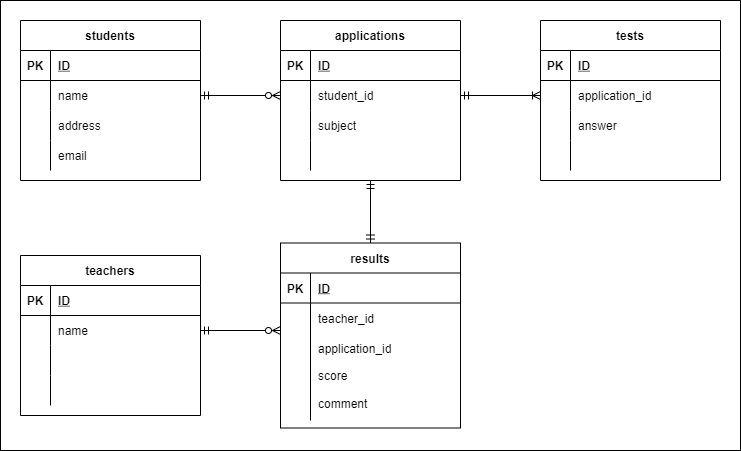

The diagram above was exported from draw.io. Its source (the exported page's mxGraphModel, read from the mxfile embedded in the PNG):
<mxGraphModel dx="820" dy="567" grid="1" gridSize="10" guides="1" tooltips="1" connect="1" arrows="1" fold="1" page="1" pageScale="1" pageWidth="827" pageHeight="1169" math="0" shadow="0">
  <root>
    <mxCell id="0" />
    <mxCell id="1" parent="0" />
    <mxCell id="28" style="edgeStyle=none;html=1;entryX=0;entryY=0.5;entryDx=0;entryDy=0;" parent="1" source="2" target="19" edge="1">
      <mxGeometry relative="1" as="geometry" />
    </mxCell>
    <mxCell id="29" value="" style="rounded=0;whiteSpace=wrap;html=1;" parent="1" vertex="1">
      <mxGeometry x="80" y="80" width="740" height="450" as="geometry" />
    </mxCell>
    <mxCell id="2" value="students" style="shape=table;startSize=30;container=1;collapsible=1;childLayout=tableLayout;fixedRows=1;rowLines=0;fontStyle=1;align=center;resizeLast=1;" parent="1" vertex="1">
      <mxGeometry x="100" y="100" width="180" height="160" as="geometry">
        <mxRectangle x="100" y="100" width="60" height="30" as="alternateBounds" />
      </mxGeometry>
    </mxCell>
    <mxCell id="3" value="" style="shape=partialRectangle;collapsible=0;dropTarget=0;pointerEvents=0;fillColor=none;top=0;left=0;bottom=1;right=0;points=[[0,0.5],[1,0.5]];portConstraint=eastwest;" parent="2" vertex="1">
      <mxGeometry y="30" width="180" height="30" as="geometry" />
    </mxCell>
    <mxCell id="4" value="PK" style="shape=partialRectangle;connectable=0;fillColor=none;top=0;left=0;bottom=0;right=0;fontStyle=1;overflow=hidden;" parent="3" vertex="1">
      <mxGeometry width="30" height="30" as="geometry">
        <mxRectangle width="30" height="30" as="alternateBounds" />
      </mxGeometry>
    </mxCell>
    <mxCell id="5" value="ID" style="shape=partialRectangle;connectable=0;fillColor=none;top=0;left=0;bottom=0;right=0;align=left;spacingLeft=6;fontStyle=5;overflow=hidden;" parent="3" vertex="1">
      <mxGeometry x="30" width="150" height="30" as="geometry">
        <mxRectangle width="150" height="30" as="alternateBounds" />
      </mxGeometry>
    </mxCell>
    <mxCell id="6" value="" style="shape=partialRectangle;collapsible=0;dropTarget=0;pointerEvents=0;fillColor=none;top=0;left=0;bottom=0;right=0;points=[[0,0.5],[1,0.5]];portConstraint=eastwest;" parent="2" vertex="1">
      <mxGeometry y="60" width="180" height="30" as="geometry" />
    </mxCell>
    <mxCell id="7" value="" style="shape=partialRectangle;connectable=0;fillColor=none;top=0;left=0;bottom=0;right=0;editable=1;overflow=hidden;" parent="6" vertex="1">
      <mxGeometry width="30" height="30" as="geometry">
        <mxRectangle width="30" height="30" as="alternateBounds" />
      </mxGeometry>
    </mxCell>
    <mxCell id="8" value="name" style="shape=partialRectangle;connectable=0;fillColor=none;top=0;left=0;bottom=0;right=0;align=left;spacingLeft=6;overflow=hidden;" parent="6" vertex="1">
      <mxGeometry x="30" width="150" height="30" as="geometry">
        <mxRectangle width="150" height="30" as="alternateBounds" />
      </mxGeometry>
    </mxCell>
    <mxCell id="9" value="" style="shape=partialRectangle;collapsible=0;dropTarget=0;pointerEvents=0;fillColor=none;top=0;left=0;bottom=0;right=0;points=[[0,0.5],[1,0.5]];portConstraint=eastwest;" parent="2" vertex="1">
      <mxGeometry y="90" width="180" height="30" as="geometry" />
    </mxCell>
    <mxCell id="10" value="" style="shape=partialRectangle;connectable=0;fillColor=none;top=0;left=0;bottom=0;right=0;editable=1;overflow=hidden;" parent="9" vertex="1">
      <mxGeometry width="30" height="30" as="geometry">
        <mxRectangle width="30" height="30" as="alternateBounds" />
      </mxGeometry>
    </mxCell>
    <mxCell id="11" value="address" style="shape=partialRectangle;connectable=0;fillColor=none;top=0;left=0;bottom=0;right=0;align=left;spacingLeft=6;overflow=hidden;" parent="9" vertex="1">
      <mxGeometry x="30" width="150" height="30" as="geometry">
        <mxRectangle width="150" height="30" as="alternateBounds" />
      </mxGeometry>
    </mxCell>
    <mxCell id="12" value="" style="shape=partialRectangle;collapsible=0;dropTarget=0;pointerEvents=0;fillColor=none;top=0;left=0;bottom=0;right=0;points=[[0,0.5],[1,0.5]];portConstraint=eastwest;" parent="2" vertex="1">
      <mxGeometry y="120" width="180" height="30" as="geometry" />
    </mxCell>
    <mxCell id="13" value="" style="shape=partialRectangle;connectable=0;fillColor=none;top=0;left=0;bottom=0;right=0;editable=1;overflow=hidden;" parent="12" vertex="1">
      <mxGeometry width="30" height="30" as="geometry">
        <mxRectangle width="30" height="30" as="alternateBounds" />
      </mxGeometry>
    </mxCell>
    <mxCell id="14" value="email" style="shape=partialRectangle;connectable=0;fillColor=none;top=0;left=0;bottom=0;right=0;align=left;spacingLeft=6;overflow=hidden;" parent="12" vertex="1">
      <mxGeometry x="30" width="150" height="30" as="geometry">
        <mxRectangle width="150" height="30" as="alternateBounds" />
      </mxGeometry>
    </mxCell>
    <mxCell id="136" style="edgeStyle=none;html=1;exitX=0.5;exitY=1;exitDx=0;exitDy=0;entryX=0.5;entryY=0;entryDx=0;entryDy=0;startArrow=ERmandOne;startFill=0;endArrow=ERmandOne;endFill=0;" edge="1" parent="1" source="15" target="111">
      <mxGeometry relative="1" as="geometry" />
    </mxCell>
    <mxCell id="15" value="applications" style="shape=table;startSize=30;container=1;collapsible=1;childLayout=tableLayout;fixedRows=1;rowLines=0;fontStyle=1;align=center;resizeLast=1;" parent="1" vertex="1">
      <mxGeometry x="360" y="100" width="180" height="160" as="geometry" />
    </mxCell>
    <mxCell id="16" value="" style="shape=partialRectangle;collapsible=0;dropTarget=0;pointerEvents=0;fillColor=none;top=0;left=0;bottom=1;right=0;points=[[0,0.5],[1,0.5]];portConstraint=eastwest;" parent="15" vertex="1">
      <mxGeometry y="30" width="180" height="30" as="geometry" />
    </mxCell>
    <mxCell id="17" value="PK" style="shape=partialRectangle;connectable=0;fillColor=none;top=0;left=0;bottom=0;right=0;fontStyle=1;overflow=hidden;" parent="16" vertex="1">
      <mxGeometry width="30" height="30" as="geometry">
        <mxRectangle width="30" height="30" as="alternateBounds" />
      </mxGeometry>
    </mxCell>
    <mxCell id="18" value="ID" style="shape=partialRectangle;connectable=0;fillColor=none;top=0;left=0;bottom=0;right=0;align=left;spacingLeft=6;fontStyle=5;overflow=hidden;" parent="16" vertex="1">
      <mxGeometry x="30" width="150" height="30" as="geometry">
        <mxRectangle width="150" height="30" as="alternateBounds" />
      </mxGeometry>
    </mxCell>
    <mxCell id="19" value="" style="shape=partialRectangle;collapsible=0;dropTarget=0;pointerEvents=0;fillColor=none;top=0;left=0;bottom=0;right=0;points=[[0,0.5],[1,0.5]];portConstraint=eastwest;" parent="15" vertex="1">
      <mxGeometry y="60" width="180" height="30" as="geometry" />
    </mxCell>
    <mxCell id="20" value="" style="shape=partialRectangle;connectable=0;fillColor=none;top=0;left=0;bottom=0;right=0;editable=1;overflow=hidden;" parent="19" vertex="1">
      <mxGeometry width="30" height="30" as="geometry">
        <mxRectangle width="30" height="30" as="alternateBounds" />
      </mxGeometry>
    </mxCell>
    <mxCell id="21" value="student_id" style="shape=partialRectangle;connectable=0;fillColor=none;top=0;left=0;bottom=0;right=0;align=left;spacingLeft=6;overflow=hidden;" parent="19" vertex="1">
      <mxGeometry x="30" width="150" height="30" as="geometry">
        <mxRectangle width="150" height="30" as="alternateBounds" />
      </mxGeometry>
    </mxCell>
    <mxCell id="22" value="" style="shape=partialRectangle;collapsible=0;dropTarget=0;pointerEvents=0;fillColor=none;top=0;left=0;bottom=0;right=0;points=[[0,0.5],[1,0.5]];portConstraint=eastwest;" parent="15" vertex="1">
      <mxGeometry y="90" width="180" height="30" as="geometry" />
    </mxCell>
    <mxCell id="23" value="" style="shape=partialRectangle;connectable=0;fillColor=none;top=0;left=0;bottom=0;right=0;editable=1;overflow=hidden;" parent="22" vertex="1">
      <mxGeometry width="30" height="30" as="geometry">
        <mxRectangle width="30" height="30" as="alternateBounds" />
      </mxGeometry>
    </mxCell>
    <mxCell id="24" value="subject" style="shape=partialRectangle;connectable=0;fillColor=none;top=0;left=0;bottom=0;right=0;align=left;spacingLeft=6;overflow=hidden;" parent="22" vertex="1">
      <mxGeometry x="30" width="150" height="30" as="geometry">
        <mxRectangle width="150" height="30" as="alternateBounds" />
      </mxGeometry>
    </mxCell>
    <mxCell id="25" value="" style="shape=partialRectangle;collapsible=0;dropTarget=0;pointerEvents=0;fillColor=none;top=0;left=0;bottom=0;right=0;points=[[0,0.5],[1,0.5]];portConstraint=eastwest;" parent="15" vertex="1">
      <mxGeometry y="120" width="180" height="30" as="geometry" />
    </mxCell>
    <mxCell id="26" value="" style="shape=partialRectangle;connectable=0;fillColor=none;top=0;left=0;bottom=0;right=0;editable=1;overflow=hidden;" parent="25" vertex="1">
      <mxGeometry width="30" height="30" as="geometry">
        <mxRectangle width="30" height="30" as="alternateBounds" />
      </mxGeometry>
    </mxCell>
    <mxCell id="27" value="" style="shape=partialRectangle;connectable=0;fillColor=none;top=0;left=0;bottom=0;right=0;align=left;spacingLeft=6;overflow=hidden;" parent="25" vertex="1">
      <mxGeometry x="30" width="150" height="30" as="geometry">
        <mxRectangle width="150" height="30" as="alternateBounds" />
      </mxGeometry>
    </mxCell>
    <mxCell id="31" value="" style="edgeStyle=none;html=1;entryX=0;entryY=0.5;entryDx=0;entryDy=0;endArrow=ERzeroToMany;endFill=0;startArrow=ERmandOne;startFill=0;exitX=1;exitY=0.5;exitDx=0;exitDy=0;" parent="1" source="6" target="19" edge="1">
      <mxGeometry relative="1" as="geometry">
        <Array as="points" />
      </mxGeometry>
    </mxCell>
    <mxCell id="32" value="tests" style="shape=table;startSize=30;container=1;collapsible=1;childLayout=tableLayout;fixedRows=1;rowLines=0;fontStyle=1;align=center;resizeLast=1;strokeWidth=1;perimeterSpacing=0;" parent="1" vertex="1">
      <mxGeometry x="620" y="100" width="180" height="160" as="geometry" />
    </mxCell>
    <mxCell id="33" value="" style="shape=partialRectangle;collapsible=0;dropTarget=0;pointerEvents=0;fillColor=none;top=0;left=0;bottom=1;right=0;points=[[0,0.5],[1,0.5]];portConstraint=eastwest;" parent="32" vertex="1">
      <mxGeometry y="30" width="180" height="30" as="geometry" />
    </mxCell>
    <mxCell id="34" value="PK" style="shape=partialRectangle;connectable=0;fillColor=none;top=0;left=0;bottom=0;right=0;fontStyle=1;overflow=hidden;" parent="33" vertex="1">
      <mxGeometry width="30" height="30" as="geometry">
        <mxRectangle width="30" height="30" as="alternateBounds" />
      </mxGeometry>
    </mxCell>
    <mxCell id="35" value="ID" style="shape=partialRectangle;connectable=0;fillColor=none;top=0;left=0;bottom=0;right=0;align=left;spacingLeft=6;fontStyle=5;overflow=hidden;" parent="33" vertex="1">
      <mxGeometry x="30" width="150" height="30" as="geometry">
        <mxRectangle width="150" height="30" as="alternateBounds" />
      </mxGeometry>
    </mxCell>
    <mxCell id="36" value="" style="shape=partialRectangle;collapsible=0;dropTarget=0;pointerEvents=0;fillColor=none;top=0;left=0;bottom=0;right=0;points=[[0,0.5],[1,0.5]];portConstraint=eastwest;" parent="32" vertex="1">
      <mxGeometry y="60" width="180" height="30" as="geometry" />
    </mxCell>
    <mxCell id="37" value="" style="shape=partialRectangle;connectable=0;fillColor=none;top=0;left=0;bottom=0;right=0;editable=1;overflow=hidden;" parent="36" vertex="1">
      <mxGeometry width="30" height="30" as="geometry">
        <mxRectangle width="30" height="30" as="alternateBounds" />
      </mxGeometry>
    </mxCell>
    <mxCell id="38" value="application_id" style="shape=partialRectangle;connectable=0;fillColor=none;top=0;left=0;bottom=0;right=0;align=left;spacingLeft=6;overflow=hidden;" parent="36" vertex="1">
      <mxGeometry x="30" width="150" height="30" as="geometry">
        <mxRectangle width="150" height="30" as="alternateBounds" />
      </mxGeometry>
    </mxCell>
    <mxCell id="39" value="" style="shape=partialRectangle;collapsible=0;dropTarget=0;pointerEvents=0;fillColor=none;top=0;left=0;bottom=0;right=0;points=[[0,0.5],[1,0.5]];portConstraint=eastwest;" parent="32" vertex="1">
      <mxGeometry y="90" width="180" height="30" as="geometry" />
    </mxCell>
    <mxCell id="40" value="" style="shape=partialRectangle;connectable=0;fillColor=none;top=0;left=0;bottom=0;right=0;editable=1;overflow=hidden;" parent="39" vertex="1">
      <mxGeometry width="30" height="30" as="geometry">
        <mxRectangle width="30" height="30" as="alternateBounds" />
      </mxGeometry>
    </mxCell>
    <mxCell id="41" value="answer" style="shape=partialRectangle;connectable=0;fillColor=none;top=0;left=0;bottom=0;right=0;align=left;spacingLeft=6;overflow=hidden;" parent="39" vertex="1">
      <mxGeometry x="30" width="150" height="30" as="geometry">
        <mxRectangle width="150" height="30" as="alternateBounds" />
      </mxGeometry>
    </mxCell>
    <mxCell id="42" value="" style="shape=partialRectangle;collapsible=0;dropTarget=0;pointerEvents=0;fillColor=none;top=0;left=0;bottom=0;right=0;points=[[0,0.5],[1,0.5]];portConstraint=eastwest;" parent="32" vertex="1">
      <mxGeometry y="120" width="180" height="30" as="geometry" />
    </mxCell>
    <mxCell id="43" value="" style="shape=partialRectangle;connectable=0;fillColor=none;top=0;left=0;bottom=0;right=0;editable=1;overflow=hidden;" parent="42" vertex="1">
      <mxGeometry width="30" height="30" as="geometry">
        <mxRectangle width="30" height="30" as="alternateBounds" />
      </mxGeometry>
    </mxCell>
    <mxCell id="44" value="" style="shape=partialRectangle;connectable=0;fillColor=none;top=0;left=0;bottom=0;right=0;align=left;spacingLeft=6;overflow=hidden;" parent="42" vertex="1">
      <mxGeometry x="30" width="150" height="30" as="geometry">
        <mxRectangle width="150" height="30" as="alternateBounds" />
      </mxGeometry>
    </mxCell>
    <mxCell id="45" value="teachers" style="shape=table;startSize=30;container=1;collapsible=1;childLayout=tableLayout;fixedRows=1;rowLines=0;fontStyle=1;align=center;resizeLast=1;" parent="1" vertex="1">
      <mxGeometry x="100" y="335" width="180" height="160" as="geometry" />
    </mxCell>
    <mxCell id="46" value="" style="shape=partialRectangle;collapsible=0;dropTarget=0;pointerEvents=0;fillColor=none;top=0;left=0;bottom=1;right=0;points=[[0,0.5],[1,0.5]];portConstraint=eastwest;" parent="45" vertex="1">
      <mxGeometry y="30" width="180" height="30" as="geometry" />
    </mxCell>
    <mxCell id="47" value="PK" style="shape=partialRectangle;connectable=0;fillColor=none;top=0;left=0;bottom=0;right=0;fontStyle=1;overflow=hidden;" parent="46" vertex="1">
      <mxGeometry width="30" height="30" as="geometry">
        <mxRectangle width="30" height="30" as="alternateBounds" />
      </mxGeometry>
    </mxCell>
    <mxCell id="48" value="ID" style="shape=partialRectangle;connectable=0;fillColor=none;top=0;left=0;bottom=0;right=0;align=left;spacingLeft=6;fontStyle=5;overflow=hidden;" parent="46" vertex="1">
      <mxGeometry x="30" width="150" height="30" as="geometry">
        <mxRectangle width="150" height="30" as="alternateBounds" />
      </mxGeometry>
    </mxCell>
    <mxCell id="49" value="" style="shape=partialRectangle;collapsible=0;dropTarget=0;pointerEvents=0;fillColor=none;top=0;left=0;bottom=0;right=0;points=[[0,0.5],[1,0.5]];portConstraint=eastwest;" parent="45" vertex="1">
      <mxGeometry y="60" width="180" height="30" as="geometry" />
    </mxCell>
    <mxCell id="50" value="" style="shape=partialRectangle;connectable=0;fillColor=none;top=0;left=0;bottom=0;right=0;editable=1;overflow=hidden;" parent="49" vertex="1">
      <mxGeometry width="30" height="30" as="geometry">
        <mxRectangle width="30" height="30" as="alternateBounds" />
      </mxGeometry>
    </mxCell>
    <mxCell id="51" value="name" style="shape=partialRectangle;connectable=0;fillColor=none;top=0;left=0;bottom=0;right=0;align=left;spacingLeft=6;overflow=hidden;" parent="49" vertex="1">
      <mxGeometry x="30" width="150" height="30" as="geometry">
        <mxRectangle width="150" height="30" as="alternateBounds" />
      </mxGeometry>
    </mxCell>
    <mxCell id="52" value="" style="shape=partialRectangle;collapsible=0;dropTarget=0;pointerEvents=0;fillColor=none;top=0;left=0;bottom=0;right=0;points=[[0,0.5],[1,0.5]];portConstraint=eastwest;" parent="45" vertex="1">
      <mxGeometry y="90" width="180" height="30" as="geometry" />
    </mxCell>
    <mxCell id="53" value="" style="shape=partialRectangle;connectable=0;fillColor=none;top=0;left=0;bottom=0;right=0;editable=1;overflow=hidden;" parent="52" vertex="1">
      <mxGeometry width="30" height="30" as="geometry">
        <mxRectangle width="30" height="30" as="alternateBounds" />
      </mxGeometry>
    </mxCell>
    <mxCell id="54" value="" style="shape=partialRectangle;connectable=0;fillColor=none;top=0;left=0;bottom=0;right=0;align=left;spacingLeft=6;overflow=hidden;" parent="52" vertex="1">
      <mxGeometry x="30" width="150" height="30" as="geometry">
        <mxRectangle width="150" height="30" as="alternateBounds" />
      </mxGeometry>
    </mxCell>
    <mxCell id="55" value="" style="shape=partialRectangle;collapsible=0;dropTarget=0;pointerEvents=0;fillColor=none;top=0;left=0;bottom=0;right=0;points=[[0,0.5],[1,0.5]];portConstraint=eastwest;" parent="45" vertex="1">
      <mxGeometry y="120" width="180" height="30" as="geometry" />
    </mxCell>
    <mxCell id="56" value="" style="shape=partialRectangle;connectable=0;fillColor=none;top=0;left=0;bottom=0;right=0;editable=1;overflow=hidden;" parent="55" vertex="1">
      <mxGeometry width="30" height="30" as="geometry">
        <mxRectangle width="30" height="30" as="alternateBounds" />
      </mxGeometry>
    </mxCell>
    <mxCell id="57" value="" style="shape=partialRectangle;connectable=0;fillColor=none;top=0;left=0;bottom=0;right=0;align=left;spacingLeft=6;overflow=hidden;" parent="55" vertex="1">
      <mxGeometry x="30" width="150" height="30" as="geometry">
        <mxRectangle width="150" height="30" as="alternateBounds" />
      </mxGeometry>
    </mxCell>
    <mxCell id="110" style="edgeStyle=none;html=1;exitX=1;exitY=0.5;exitDx=0;exitDy=0;entryX=0;entryY=0.5;entryDx=0;entryDy=0;startArrow=ERmandOne;startFill=0;endArrow=ERoneToMany;endFill=0;" parent="1" source="19" target="36" edge="1">
      <mxGeometry relative="1" as="geometry">
        <Array as="points" />
      </mxGeometry>
    </mxCell>
    <mxCell id="111" value="results" style="shape=table;startSize=30;container=1;collapsible=1;childLayout=tableLayout;fixedRows=1;rowLines=0;fontStyle=1;align=center;resizeLast=1;rounded=0;strokeColor=default;strokeWidth=1;" parent="1" vertex="1">
      <mxGeometry x="360" y="322.5" width="180" height="185" as="geometry" />
    </mxCell>
    <mxCell id="112" value="" style="shape=partialRectangle;collapsible=0;dropTarget=0;pointerEvents=0;fillColor=none;top=0;left=0;bottom=1;right=0;points=[[0,0.5],[1,0.5]];portConstraint=eastwest;rounded=0;strokeColor=default;strokeWidth=1;" parent="111" vertex="1">
      <mxGeometry y="30" width="180" height="30" as="geometry" />
    </mxCell>
    <mxCell id="113" value="PK" style="shape=partialRectangle;connectable=0;fillColor=none;top=0;left=0;bottom=0;right=0;fontStyle=1;overflow=hidden;rounded=0;strokeColor=default;strokeWidth=1;" parent="112" vertex="1">
      <mxGeometry width="30" height="30" as="geometry">
        <mxRectangle width="30" height="30" as="alternateBounds" />
      </mxGeometry>
    </mxCell>
    <mxCell id="114" value="ID" style="shape=partialRectangle;connectable=0;fillColor=none;top=0;left=0;bottom=0;right=0;align=left;spacingLeft=6;fontStyle=5;overflow=hidden;rounded=0;strokeColor=default;strokeWidth=1;" parent="112" vertex="1">
      <mxGeometry x="30" width="150" height="30" as="geometry">
        <mxRectangle width="150" height="30" as="alternateBounds" />
      </mxGeometry>
    </mxCell>
    <mxCell id="115" value="" style="shape=partialRectangle;collapsible=0;dropTarget=0;pointerEvents=0;fillColor=none;top=0;left=0;bottom=0;right=0;points=[[0,0.5],[1,0.5]];portConstraint=eastwest;rounded=0;strokeColor=default;strokeWidth=1;" parent="111" vertex="1">
      <mxGeometry y="60" width="180" height="30" as="geometry" />
    </mxCell>
    <mxCell id="116" value="" style="shape=partialRectangle;connectable=0;fillColor=none;top=0;left=0;bottom=0;right=0;editable=1;overflow=hidden;rounded=0;strokeColor=default;strokeWidth=1;" parent="115" vertex="1">
      <mxGeometry width="30" height="30" as="geometry">
        <mxRectangle width="30" height="30" as="alternateBounds" />
      </mxGeometry>
    </mxCell>
    <mxCell id="117" value="teacher_id" style="shape=partialRectangle;connectable=0;fillColor=none;top=0;left=0;bottom=0;right=0;align=left;spacingLeft=6;overflow=hidden;rounded=0;strokeColor=default;strokeWidth=1;" parent="115" vertex="1">
      <mxGeometry x="30" width="150" height="30" as="geometry">
        <mxRectangle width="150" height="30" as="alternateBounds" />
      </mxGeometry>
    </mxCell>
    <mxCell id="118" value="" style="shape=partialRectangle;collapsible=0;dropTarget=0;pointerEvents=0;fillColor=none;top=0;left=0;bottom=0;right=0;points=[[0,0.5],[1,0.5]];portConstraint=eastwest;rounded=0;strokeColor=default;strokeWidth=1;" parent="111" vertex="1">
      <mxGeometry y="90" width="180" height="30" as="geometry" />
    </mxCell>
    <mxCell id="119" value="" style="shape=partialRectangle;connectable=0;fillColor=none;top=0;left=0;bottom=0;right=0;editable=1;overflow=hidden;rounded=0;strokeColor=default;strokeWidth=1;" parent="118" vertex="1">
      <mxGeometry width="30" height="30" as="geometry">
        <mxRectangle width="30" height="30" as="alternateBounds" />
      </mxGeometry>
    </mxCell>
    <mxCell id="120" value="application_id" style="shape=partialRectangle;connectable=0;fillColor=none;top=0;left=0;bottom=0;right=0;align=left;spacingLeft=6;overflow=hidden;rounded=0;strokeColor=default;strokeWidth=1;" parent="118" vertex="1">
      <mxGeometry x="30" width="150" height="30" as="geometry">
        <mxRectangle width="150" height="30" as="alternateBounds" />
      </mxGeometry>
    </mxCell>
    <mxCell id="121" value="" style="shape=partialRectangle;collapsible=0;dropTarget=0;pointerEvents=0;fillColor=none;top=0;left=0;bottom=0;right=0;points=[[0,0.5],[1,0.5]];portConstraint=eastwest;rounded=0;strokeColor=default;strokeWidth=1;" parent="111" vertex="1">
      <mxGeometry y="120" width="180" height="25" as="geometry" />
    </mxCell>
    <mxCell id="122" value="" style="shape=partialRectangle;connectable=0;fillColor=none;top=0;left=0;bottom=0;right=0;editable=1;overflow=hidden;rounded=0;strokeColor=default;strokeWidth=1;" parent="121" vertex="1">
      <mxGeometry width="30" height="25" as="geometry">
        <mxRectangle width="30" height="25" as="alternateBounds" />
      </mxGeometry>
    </mxCell>
    <mxCell id="123" value="score" style="shape=partialRectangle;connectable=0;fillColor=none;top=0;left=0;bottom=0;right=0;align=left;spacingLeft=6;overflow=hidden;rounded=0;strokeColor=default;strokeWidth=1;" parent="121" vertex="1">
      <mxGeometry x="30" width="150" height="25" as="geometry">
        <mxRectangle width="150" height="25" as="alternateBounds" />
      </mxGeometry>
    </mxCell>
    <mxCell id="124" style="edgeStyle=none;html=1;exitX=1;exitY=0.5;exitDx=0;exitDy=0;startArrow=ERmandOne;startFill=0;endArrow=ERzeroToMany;endFill=0;" parent="1" source="49" edge="1">
      <mxGeometry relative="1" as="geometry">
        <mxPoint x="360" y="410" as="targetPoint" />
      </mxGeometry>
    </mxCell>
    <mxCell id="132" value="" style="shape=table;startSize=0;container=1;collapsible=0;childLayout=tableLayout;fixedRows=1;rowLines=0;fontStyle=0;align=center;resizeLast=1;strokeColor=none;fillColor=none;" parent="1" vertex="1">
      <mxGeometry x="360" y="465" width="180" height="35" as="geometry" />
    </mxCell>
    <mxCell id="133" value="" style="shape=partialRectangle;collapsible=0;dropTarget=0;pointerEvents=0;fillColor=none;top=0;left=0;bottom=0;right=0;points=[[0,0.5],[1,0.5]];portConstraint=eastwest;" parent="132" vertex="1">
      <mxGeometry width="180" height="35" as="geometry" />
    </mxCell>
    <mxCell id="134" value="" style="shape=partialRectangle;connectable=0;fillColor=none;top=0;left=0;bottom=0;right=0;editable=1;overflow=hidden;" parent="133" vertex="1">
      <mxGeometry width="30" height="35" as="geometry">
        <mxRectangle width="30" height="35" as="alternateBounds" />
      </mxGeometry>
    </mxCell>
    <mxCell id="135" value="comment" style="shape=partialRectangle;connectable=0;fillColor=none;top=0;left=1;bottom=0;right=0;align=left;spacingLeft=6;overflow=hidden;" parent="133" vertex="1">
      <mxGeometry x="30" width="150" height="35" as="geometry">
        <mxRectangle width="150" height="35" as="alternateBounds" />
      </mxGeometry>
    </mxCell>
  </root>
</mxGraphModel>